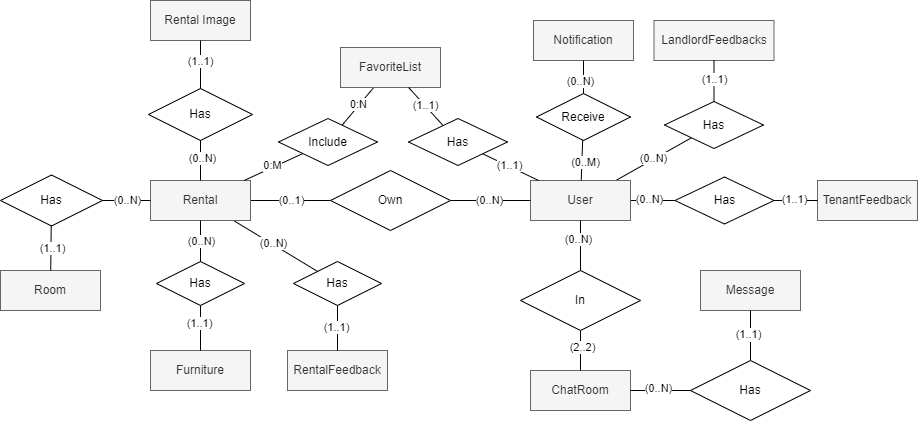

The diagram above was exported from draw.io. Its source (the exported page's mxGraphModel, read from the mxfile embedded in the PNG):
<mxGraphModel dx="1165" dy="1381" grid="0" gridSize="10" guides="1" tooltips="1" connect="1" arrows="1" fold="1" page="1" pageScale="1" pageWidth="827" pageHeight="1169" math="0" shadow="0">
  <root>
    <mxCell id="0" />
    <mxCell id="1" parent="0" />
    <mxCell id="SAAIZFPny0J59O2BFKbE-1" style="rounded=0;orthogonalLoop=1;jettySize=auto;html=1;endArrow=none;endFill=0;" edge="1" parent="1" source="GHS_tgxcC1JTsVNMBg8H-1" target="1E5Ss39tG0NB_IPH3JwI-1">
      <mxGeometry relative="1" as="geometry" />
    </mxCell>
    <mxCell id="q7UCaNLCdgDMCkHvu8yS-4" value="(0..1)" style="edgeLabel;html=1;align=center;verticalAlign=middle;resizable=0;points=[];" vertex="1" connectable="0" parent="SAAIZFPny0J59O2BFKbE-1">
      <mxGeometry x="0.1139" y="1" relative="1" as="geometry">
        <mxPoint x="-4" y="1" as="offset" />
      </mxGeometry>
    </mxCell>
    <mxCell id="mU6gwBylMd559rHCrdY9-3" style="rounded=0;orthogonalLoop=1;jettySize=auto;html=1;endArrow=none;endFill=0;" edge="1" parent="1" source="GHS_tgxcC1JTsVNMBg8H-1" target="mU6gwBylMd559rHCrdY9-2">
      <mxGeometry relative="1" as="geometry" />
    </mxCell>
    <mxCell id="mU6gwBylMd559rHCrdY9-6" value="(0..N)" style="edgeLabel;html=1;align=center;verticalAlign=middle;resizable=0;points=[];" vertex="1" connectable="0" parent="mU6gwBylMd559rHCrdY9-3">
      <mxGeometry x="-0.0642" y="1" relative="1" as="geometry">
        <mxPoint as="offset" />
      </mxGeometry>
    </mxCell>
    <mxCell id="GHS_tgxcC1JTsVNMBg8H-1" value="Rental" style="whiteSpace=wrap;html=1;align=center;fillColor=#f5f5f5;fontColor=#333333;strokeColor=#666666;" vertex="1" parent="1">
      <mxGeometry x="100" y="120" width="100" height="40" as="geometry" />
    </mxCell>
    <mxCell id="7rw571IMJ6l8UpxJ5jZ5-3" style="rounded=0;orthogonalLoop=1;jettySize=auto;html=1;endArrow=none;endFill=0;" edge="1" parent="1" source="A-Vs0yTjyuNJMU8SNpWi-1" target="OX5ZbUOQU4ygCmuyUJp9-2">
      <mxGeometry relative="1" as="geometry" />
    </mxCell>
    <mxCell id="mU6gwBylMd559rHCrdY9-8" value="(0..N)" style="edgeLabel;html=1;align=center;verticalAlign=middle;resizable=0;points=[];" vertex="1" connectable="0" parent="7rw571IMJ6l8UpxJ5jZ5-3">
      <mxGeometry x="-0.1536" y="1" relative="1" as="geometry">
        <mxPoint as="offset" />
      </mxGeometry>
    </mxCell>
    <mxCell id="7rw571IMJ6l8UpxJ5jZ5-5" style="rounded=0;orthogonalLoop=1;jettySize=auto;html=1;endArrow=none;endFill=0;" edge="1" parent="1" source="A-Vs0yTjyuNJMU8SNpWi-1" target="4YM7PCSd6aVUjrYHlOsY-1">
      <mxGeometry relative="1" as="geometry" />
    </mxCell>
    <mxCell id="mU6gwBylMd559rHCrdY9-9" value="(0..N)" style="edgeLabel;html=1;align=center;verticalAlign=middle;resizable=0;points=[];" vertex="1" connectable="0" parent="7rw571IMJ6l8UpxJ5jZ5-5">
      <mxGeometry y="1" relative="1" as="geometry">
        <mxPoint as="offset" />
      </mxGeometry>
    </mxCell>
    <mxCell id="A-Vs0yTjyuNJMU8SNpWi-1" value="User" style="whiteSpace=wrap;html=1;align=center;fillColor=#f5f5f5;fontColor=#333333;strokeColor=#666666;" vertex="1" parent="1">
      <mxGeometry x="480" y="120" width="100" height="40" as="geometry" />
    </mxCell>
    <mxCell id="SAAIZFPny0J59O2BFKbE-2" style="rounded=0;orthogonalLoop=1;jettySize=auto;html=1;endArrow=none;endFill=0;" edge="1" parent="1" source="1E5Ss39tG0NB_IPH3JwI-1" target="A-Vs0yTjyuNJMU8SNpWi-1">
      <mxGeometry relative="1" as="geometry" />
    </mxCell>
    <mxCell id="q7UCaNLCdgDMCkHvu8yS-8" value="(0..N)" style="edgeLabel;html=1;align=center;verticalAlign=middle;resizable=0;points=[];" vertex="1" connectable="0" parent="SAAIZFPny0J59O2BFKbE-2">
      <mxGeometry x="-0.0343" y="3" relative="1" as="geometry">
        <mxPoint y="3" as="offset" />
      </mxGeometry>
    </mxCell>
    <mxCell id="1E5Ss39tG0NB_IPH3JwI-1" value="Own" style="shape=rhombus;perimeter=rhombusPerimeter;whiteSpace=wrap;html=1;align=center;" vertex="1" parent="1">
      <mxGeometry x="280" y="110" width="120" height="60" as="geometry" />
    </mxCell>
    <mxCell id="sBadwXwTbhVQxEoei7EV-1" value="Room" style="whiteSpace=wrap;html=1;align=center;fillColor=#f5f5f5;fontColor=#333333;strokeColor=#666666;" vertex="1" parent="1">
      <mxGeometry x="-50" y="210" width="100" height="40" as="geometry" />
    </mxCell>
    <mxCell id="0yvWOdNgki2GSdVsin00-1" value="Furniture" style="whiteSpace=wrap;html=1;align=center;fillColor=#f5f5f5;fontColor=#333333;strokeColor=#666666;" vertex="1" parent="1">
      <mxGeometry x="100" y="290" width="100" height="40" as="geometry" />
    </mxCell>
    <mxCell id="QW8S7xasqwikbzmx_Njv-1" value="Rental Image" style="whiteSpace=wrap;html=1;align=center;fillColor=#f5f5f5;fontColor=#333333;strokeColor=#666666;" vertex="1" parent="1">
      <mxGeometry x="100" y="-60" width="100" height="40" as="geometry" />
    </mxCell>
    <mxCell id="QW8S7xasqwikbzmx_Njv-2" value="Has" style="shape=rhombus;perimeter=rhombusPerimeter;whiteSpace=wrap;html=1;align=center;" vertex="1" parent="1">
      <mxGeometry x="98" y="28" width="104" height="52" as="geometry" />
    </mxCell>
    <mxCell id="QW8S7xasqwikbzmx_Njv-3" value="Has" style="shape=rhombus;perimeter=rhombusPerimeter;whiteSpace=wrap;html=1;align=center;" vertex="1" parent="1">
      <mxGeometry x="106" y="201" width="88" height="44" as="geometry" />
    </mxCell>
    <mxCell id="QW8S7xasqwikbzmx_Njv-4" value="Has" style="shape=rhombus;perimeter=rhombusPerimeter;whiteSpace=wrap;html=1;align=center;" vertex="1" parent="1">
      <mxGeometry x="-50" y="114.5" width="102" height="51" as="geometry" />
    </mxCell>
    <mxCell id="QW8S7xasqwikbzmx_Njv-8" style="rounded=0;orthogonalLoop=1;jettySize=auto;html=1;endArrow=none;endFill=0;" edge="1" parent="1" source="QW8S7xasqwikbzmx_Njv-3" target="0yvWOdNgki2GSdVsin00-1">
      <mxGeometry relative="1" as="geometry">
        <mxPoint x="160" y="170" as="sourcePoint" />
        <mxPoint x="160" y="210" as="targetPoint" />
      </mxGeometry>
    </mxCell>
    <mxCell id="q7UCaNLCdgDMCkHvu8yS-12" value="(1..1)" style="edgeLabel;html=1;align=center;verticalAlign=middle;resizable=0;points=[];" vertex="1" connectable="0" parent="QW8S7xasqwikbzmx_Njv-8">
      <mxGeometry x="-0.2108" y="-1" relative="1" as="geometry">
        <mxPoint as="offset" />
      </mxGeometry>
    </mxCell>
    <mxCell id="QW8S7xasqwikbzmx_Njv-10" style="rounded=0;orthogonalLoop=1;jettySize=auto;html=1;endArrow=none;endFill=0;" edge="1" parent="1" source="GHS_tgxcC1JTsVNMBg8H-1" target="QW8S7xasqwikbzmx_Njv-3">
      <mxGeometry relative="1" as="geometry">
        <mxPoint x="150" y="160" as="sourcePoint" />
        <mxPoint x="150" y="200" as="targetPoint" />
      </mxGeometry>
    </mxCell>
    <mxCell id="q7UCaNLCdgDMCkHvu8yS-11" value="(0..N)" style="edgeLabel;html=1;align=center;verticalAlign=middle;resizable=0;points=[];" vertex="1" connectable="0" parent="QW8S7xasqwikbzmx_Njv-10">
      <mxGeometry x="-0.0015" y="1" relative="1" as="geometry">
        <mxPoint as="offset" />
      </mxGeometry>
    </mxCell>
    <mxCell id="QW8S7xasqwikbzmx_Njv-12" style="rounded=0;orthogonalLoop=1;jettySize=auto;html=1;endArrow=none;endFill=0;" edge="1" parent="1" source="GHS_tgxcC1JTsVNMBg8H-1" target="QW8S7xasqwikbzmx_Njv-4">
      <mxGeometry relative="1" as="geometry">
        <mxPoint x="160" y="170" as="sourcePoint" />
        <mxPoint x="160" y="210" as="targetPoint" />
      </mxGeometry>
    </mxCell>
    <mxCell id="q7UCaNLCdgDMCkHvu8yS-13" value="(0..N)" style="edgeLabel;html=1;align=center;verticalAlign=middle;resizable=0;points=[];" vertex="1" connectable="0" parent="QW8S7xasqwikbzmx_Njv-12">
      <mxGeometry x="-0.0189" relative="1" as="geometry">
        <mxPoint as="offset" />
      </mxGeometry>
    </mxCell>
    <mxCell id="QW8S7xasqwikbzmx_Njv-13" style="rounded=0;orthogonalLoop=1;jettySize=auto;html=1;endArrow=none;endFill=0;" edge="1" parent="1" source="QW8S7xasqwikbzmx_Njv-2" target="GHS_tgxcC1JTsVNMBg8H-1">
      <mxGeometry relative="1" as="geometry">
        <mxPoint x="110" y="150" as="sourcePoint" />
        <mxPoint x="70" y="150" as="targetPoint" />
      </mxGeometry>
    </mxCell>
    <mxCell id="q7UCaNLCdgDMCkHvu8yS-9" value="(0..N)" style="edgeLabel;html=1;align=center;verticalAlign=middle;resizable=0;points=[];" vertex="1" connectable="0" parent="QW8S7xasqwikbzmx_Njv-13">
      <mxGeometry x="-0.0914" y="2" relative="1" as="geometry">
        <mxPoint as="offset" />
      </mxGeometry>
    </mxCell>
    <mxCell id="QW8S7xasqwikbzmx_Njv-14" style="rounded=0;orthogonalLoop=1;jettySize=auto;html=1;endArrow=none;endFill=0;" edge="1" parent="1" source="sBadwXwTbhVQxEoei7EV-1" target="QW8S7xasqwikbzmx_Njv-4">
      <mxGeometry relative="1" as="geometry">
        <mxPoint x="160" y="90" as="sourcePoint" />
        <mxPoint x="160" y="130" as="targetPoint" />
      </mxGeometry>
    </mxCell>
    <mxCell id="q7UCaNLCdgDMCkHvu8yS-14" value="(1..1)" style="edgeLabel;html=1;align=center;verticalAlign=middle;resizable=0;points=[];" vertex="1" connectable="0" parent="QW8S7xasqwikbzmx_Njv-14">
      <mxGeometry x="-0.0144" y="-1" relative="1" as="geometry">
        <mxPoint as="offset" />
      </mxGeometry>
    </mxCell>
    <mxCell id="QW8S7xasqwikbzmx_Njv-15" style="rounded=0;orthogonalLoop=1;jettySize=auto;html=1;endArrow=none;endFill=0;" edge="1" parent="1" source="QW8S7xasqwikbzmx_Njv-1" target="QW8S7xasqwikbzmx_Njv-2">
      <mxGeometry relative="1" as="geometry">
        <mxPoint x="170" y="180" as="sourcePoint" />
        <mxPoint x="170" y="220" as="targetPoint" />
      </mxGeometry>
    </mxCell>
    <mxCell id="q7UCaNLCdgDMCkHvu8yS-10" value="(1..1)" style="edgeLabel;html=1;align=center;verticalAlign=middle;resizable=0;points=[];" vertex="1" connectable="0" parent="QW8S7xasqwikbzmx_Njv-15">
      <mxGeometry x="-0.1284" relative="1" as="geometry">
        <mxPoint as="offset" />
      </mxGeometry>
    </mxCell>
    <mxCell id="cklrj-3ScmE_DxSqWf9E-1" value="ChatRoom" style="whiteSpace=wrap;html=1;align=center;fillColor=#f5f5f5;fontColor=#333333;strokeColor=#666666;" vertex="1" parent="1">
      <mxGeometry x="480" y="310" width="100" height="40" as="geometry" />
    </mxCell>
    <mxCell id="LvNLOKvPrbSjDRvFBC4L-2" style="edgeStyle=orthogonalEdgeStyle;rounded=0;orthogonalLoop=1;jettySize=auto;html=1;endArrow=none;endFill=0;" edge="1" parent="1" source="cklrj-3ScmE_DxSqWf9E-2" target="cklrj-3ScmE_DxSqWf9E-1">
      <mxGeometry relative="1" as="geometry">
        <Array as="points">
          <mxPoint x="530" y="290" />
          <mxPoint x="530" y="290" />
        </Array>
      </mxGeometry>
    </mxCell>
    <mxCell id="q7UCaNLCdgDMCkHvu8yS-16" value="1" style="edgeLabel;html=1;align=center;verticalAlign=middle;resizable=0;points=[];" vertex="1" connectable="0" parent="LvNLOKvPrbSjDRvFBC4L-2">
      <mxGeometry x="-0.1652" y="1" relative="1" as="geometry">
        <mxPoint as="offset" />
      </mxGeometry>
    </mxCell>
    <mxCell id="q7UCaNLCdgDMCkHvu8yS-17" value="(2..2)" style="edgeLabel;html=1;align=center;verticalAlign=middle;resizable=0;points=[];" vertex="1" connectable="0" parent="LvNLOKvPrbSjDRvFBC4L-2">
      <mxGeometry x="-0.1471" y="2" relative="1" as="geometry">
        <mxPoint as="offset" />
      </mxGeometry>
    </mxCell>
    <mxCell id="cklrj-3ScmE_DxSqWf9E-2" value="In" style="shape=rhombus;perimeter=rhombusPerimeter;whiteSpace=wrap;html=1;align=center;" vertex="1" parent="1">
      <mxGeometry x="470" y="210" width="120" height="60" as="geometry" />
    </mxCell>
    <mxCell id="rXaXSfLgSK3mBQUDm4Dr-3" style="rounded=0;orthogonalLoop=1;jettySize=auto;html=1;endArrow=none;endFill=0;" edge="1" parent="1" source="A-Vs0yTjyuNJMU8SNpWi-1" target="cklrj-3ScmE_DxSqWf9E-2">
      <mxGeometry relative="1" as="geometry">
        <mxPoint x="540" y="280" as="sourcePoint" />
        <mxPoint x="540" y="320" as="targetPoint" />
      </mxGeometry>
    </mxCell>
    <mxCell id="q7UCaNLCdgDMCkHvu8yS-15" value="(0..N)" style="edgeLabel;html=1;align=center;verticalAlign=middle;resizable=0;points=[];" vertex="1" connectable="0" parent="rXaXSfLgSK3mBQUDm4Dr-3">
      <mxGeometry x="-0.2594" y="-2" relative="1" as="geometry">
        <mxPoint as="offset" />
      </mxGeometry>
    </mxCell>
    <mxCell id="q7UCaNLCdgDMCkHvu8yS-1" style="rounded=0;orthogonalLoop=1;jettySize=auto;html=1;endArrow=none;endFill=0;" edge="1" parent="1" source="rXaXSfLgSK3mBQUDm4Dr-4" target="cklrj-3ScmE_DxSqWf9E-1">
      <mxGeometry relative="1" as="geometry" />
    </mxCell>
    <mxCell id="q7UCaNLCdgDMCkHvu8yS-18" value="1" style="edgeLabel;html=1;align=center;verticalAlign=middle;resizable=0;points=[];" vertex="1" connectable="0" parent="q7UCaNLCdgDMCkHvu8yS-1">
      <mxGeometry x="0.0812" relative="1" as="geometry">
        <mxPoint as="offset" />
      </mxGeometry>
    </mxCell>
    <mxCell id="q7UCaNLCdgDMCkHvu8yS-20" value="(0..N)" style="edgeLabel;html=1;align=center;verticalAlign=middle;resizable=0;points=[];" vertex="1" connectable="0" parent="q7UCaNLCdgDMCkHvu8yS-1">
      <mxGeometry x="0.0667" y="-2" relative="1" as="geometry">
        <mxPoint as="offset" />
      </mxGeometry>
    </mxCell>
    <mxCell id="rXaXSfLgSK3mBQUDm4Dr-4" value="Has" style="shape=rhombus;perimeter=rhombusPerimeter;whiteSpace=wrap;html=1;align=center;" vertex="1" parent="1">
      <mxGeometry x="640" y="300" width="120" height="60" as="geometry" />
    </mxCell>
    <mxCell id="rXaXSfLgSK3mBQUDm4Dr-5" value="Message" style="whiteSpace=wrap;html=1;align=center;fillColor=#f5f5f5;fontColor=#333333;strokeColor=#666666;" vertex="1" parent="1">
      <mxGeometry x="650" y="210" width="100" height="40" as="geometry" />
    </mxCell>
    <mxCell id="q7UCaNLCdgDMCkHvu8yS-2" style="rounded=0;orthogonalLoop=1;jettySize=auto;html=1;endArrow=none;endFill=0;" edge="1" parent="1" source="rXaXSfLgSK3mBQUDm4Dr-5" target="rXaXSfLgSK3mBQUDm4Dr-4">
      <mxGeometry relative="1" as="geometry">
        <mxPoint x="650" y="340" as="sourcePoint" />
        <mxPoint x="590" y="340" as="targetPoint" />
      </mxGeometry>
    </mxCell>
    <mxCell id="q7UCaNLCdgDMCkHvu8yS-19" value="N" style="edgeLabel;html=1;align=center;verticalAlign=middle;resizable=0;points=[];" vertex="1" connectable="0" parent="q7UCaNLCdgDMCkHvu8yS-2">
      <mxGeometry x="0.011" y="-1" relative="1" as="geometry">
        <mxPoint as="offset" />
      </mxGeometry>
    </mxCell>
    <mxCell id="q7UCaNLCdgDMCkHvu8yS-21" value="(1..1)" style="edgeLabel;html=1;align=center;verticalAlign=middle;resizable=0;points=[];" vertex="1" connectable="0" parent="q7UCaNLCdgDMCkHvu8yS-2">
      <mxGeometry x="-0.0412" y="-2" relative="1" as="geometry">
        <mxPoint as="offset" />
      </mxGeometry>
    </mxCell>
    <mxCell id="AzoitGIig-iHn876Xigy-1" value="Notification" style="whiteSpace=wrap;html=1;align=center;fillColor=#f5f5f5;fontColor=#333333;strokeColor=#666666;" vertex="1" parent="1">
      <mxGeometry x="483" y="-40" width="100" height="40" as="geometry" />
    </mxCell>
    <mxCell id="AzoitGIig-iHn876Xigy-3" value="Receive" style="shape=rhombus;perimeter=rhombusPerimeter;whiteSpace=wrap;html=1;align=center;" vertex="1" parent="1">
      <mxGeometry x="486" y="33" width="94" height="47" as="geometry" />
    </mxCell>
    <mxCell id="AzoitGIig-iHn876Xigy-8" style="rounded=0;orthogonalLoop=1;jettySize=auto;html=1;endArrow=none;endFill=0;" edge="1" parent="1" source="AzoitGIig-iHn876Xigy-3" target="AzoitGIig-iHn876Xigy-1">
      <mxGeometry relative="1" as="geometry">
        <mxPoint x="488" y="29" as="sourcePoint" />
        <mxPoint x="532" y="-20" as="targetPoint" />
      </mxGeometry>
    </mxCell>
    <mxCell id="AzoitGIig-iHn876Xigy-9" value="(0..N)" style="edgeLabel;html=1;align=center;verticalAlign=middle;resizable=0;points=[];" vertex="1" connectable="0" parent="AzoitGIig-iHn876Xigy-8">
      <mxGeometry x="-0.0343" y="3" relative="1" as="geometry">
        <mxPoint y="3" as="offset" />
      </mxGeometry>
    </mxCell>
    <mxCell id="AzoitGIig-iHn876Xigy-10" style="rounded=0;orthogonalLoop=1;jettySize=auto;html=1;endArrow=none;endFill=0;" edge="1" parent="1" source="AzoitGIig-iHn876Xigy-3" target="A-Vs0yTjyuNJMU8SNpWi-1">
      <mxGeometry relative="1" as="geometry">
        <mxPoint x="612" y="29" as="sourcePoint" />
        <mxPoint x="568" y="-20" as="targetPoint" />
      </mxGeometry>
    </mxCell>
    <mxCell id="AzoitGIig-iHn876Xigy-11" value="(0..M)" style="edgeLabel;html=1;align=center;verticalAlign=middle;resizable=0;points=[];" vertex="1" connectable="0" parent="AzoitGIig-iHn876Xigy-10">
      <mxGeometry x="-0.0343" y="3" relative="1" as="geometry">
        <mxPoint y="3" as="offset" />
      </mxGeometry>
    </mxCell>
    <mxCell id="HAkYoAybKln-473hdI3V-10" style="rounded=0;orthogonalLoop=1;jettySize=auto;html=1;endArrow=none;endFill=0;" edge="1" parent="1" source="HAkYoAybKln-473hdI3V-1" target="HAkYoAybKln-473hdI3V-3">
      <mxGeometry relative="1" as="geometry" />
    </mxCell>
    <mxCell id="HAkYoAybKln-473hdI3V-12" value="0:N" style="edgeLabel;html=1;align=center;verticalAlign=middle;resizable=0;points=[];" vertex="1" connectable="0" parent="HAkYoAybKln-473hdI3V-10">
      <mxGeometry x="-0.047" y="-2" relative="1" as="geometry">
        <mxPoint x="1" as="offset" />
      </mxGeometry>
    </mxCell>
    <mxCell id="HAkYoAybKln-473hdI3V-1" value="FavoriteList" style="whiteSpace=wrap;html=1;align=center;fillColor=#f5f5f5;fontColor=#333333;strokeColor=#666666;" vertex="1" parent="1">
      <mxGeometry x="290" y="-13" width="100" height="40" as="geometry" />
    </mxCell>
    <mxCell id="HAkYoAybKln-473hdI3V-2" value="Has" style="shape=rhombus;perimeter=rhombusPerimeter;whiteSpace=wrap;html=1;align=center;" vertex="1" parent="1">
      <mxGeometry x="358" y="58" width="99" height="47" as="geometry" />
    </mxCell>
    <mxCell id="HAkYoAybKln-473hdI3V-3" value="Include" style="shape=rhombus;perimeter=rhombusPerimeter;whiteSpace=wrap;html=1;align=center;" vertex="1" parent="1">
      <mxGeometry x="228" y="58" width="99" height="47" as="geometry" />
    </mxCell>
    <mxCell id="HAkYoAybKln-473hdI3V-4" style="rounded=0;orthogonalLoop=1;jettySize=auto;html=1;endArrow=none;endFill=0;" edge="1" parent="1" source="HAkYoAybKln-473hdI3V-2" target="A-Vs0yTjyuNJMU8SNpWi-1">
      <mxGeometry relative="1" as="geometry">
        <mxPoint x="540" y="90" as="sourcePoint" />
        <mxPoint x="540" y="130" as="targetPoint" />
      </mxGeometry>
    </mxCell>
    <mxCell id="HAkYoAybKln-473hdI3V-5" value="(1..1)" style="edgeLabel;html=1;align=center;verticalAlign=middle;resizable=0;points=[];" vertex="1" connectable="0" parent="HAkYoAybKln-473hdI3V-4">
      <mxGeometry x="-0.0343" y="3" relative="1" as="geometry">
        <mxPoint x="-2" y="1" as="offset" />
      </mxGeometry>
    </mxCell>
    <mxCell id="HAkYoAybKln-473hdI3V-8" style="rounded=0;orthogonalLoop=1;jettySize=auto;html=1;endArrow=none;endFill=0;" edge="1" parent="1" source="HAkYoAybKln-473hdI3V-1" target="HAkYoAybKln-473hdI3V-2">
      <mxGeometry relative="1" as="geometry">
        <mxPoint x="442" y="103" as="sourcePoint" />
        <mxPoint x="498" y="130" as="targetPoint" />
      </mxGeometry>
    </mxCell>
    <mxCell id="HAkYoAybKln-473hdI3V-9" value="(1..1)" style="edgeLabel;html=1;align=center;verticalAlign=middle;resizable=0;points=[];" vertex="1" connectable="0" parent="HAkYoAybKln-473hdI3V-8">
      <mxGeometry x="-0.0343" y="3" relative="1" as="geometry">
        <mxPoint x="-2" y="1" as="offset" />
      </mxGeometry>
    </mxCell>
    <mxCell id="HAkYoAybKln-473hdI3V-11" style="rounded=0;orthogonalLoop=1;jettySize=auto;html=1;endArrow=none;endFill=0;" edge="1" parent="1" source="GHS_tgxcC1JTsVNMBg8H-1" target="HAkYoAybKln-473hdI3V-3">
      <mxGeometry relative="1" as="geometry">
        <mxPoint x="333" y="37" as="sourcePoint" />
        <mxPoint x="302" y="75" as="targetPoint" />
      </mxGeometry>
    </mxCell>
    <mxCell id="HAkYoAybKln-473hdI3V-13" value="0:M" style="edgeLabel;html=1;align=center;verticalAlign=middle;resizable=0;points=[];" vertex="1" connectable="0" parent="HAkYoAybKln-473hdI3V-11">
      <mxGeometry x="-0.0112" y="2" relative="1" as="geometry">
        <mxPoint as="offset" />
      </mxGeometry>
    </mxCell>
    <mxCell id="4YM7PCSd6aVUjrYHlOsY-1" value="Has" style="shape=rhombus;perimeter=rhombusPerimeter;whiteSpace=wrap;html=1;align=center;" vertex="1" parent="1">
      <mxGeometry x="614" y="41" width="99" height="47" as="geometry" />
    </mxCell>
    <mxCell id="OX5ZbUOQU4ygCmuyUJp9-1" value="TenantFeedback" style="whiteSpace=wrap;html=1;align=center;fillColor=#f5f5f5;fontColor=#333333;strokeColor=#666666;" vertex="1" parent="1">
      <mxGeometry x="767" y="120" width="100" height="40" as="geometry" />
    </mxCell>
    <mxCell id="OX5ZbUOQU4ygCmuyUJp9-2" value="Has" style="shape=rhombus;perimeter=rhombusPerimeter;whiteSpace=wrap;html=1;align=center;" vertex="1" parent="1">
      <mxGeometry x="624.5" y="116.5" width="99" height="47" as="geometry" />
    </mxCell>
    <mxCell id="7rw571IMJ6l8UpxJ5jZ5-1" value="LandlordFeedbacks" style="whiteSpace=wrap;html=1;align=center;fillColor=#f5f5f5;fontColor=#333333;strokeColor=#666666;" vertex="1" parent="1">
      <mxGeometry x="603.5" y="-40" width="120" height="40" as="geometry" />
    </mxCell>
    <mxCell id="7rw571IMJ6l8UpxJ5jZ5-4" style="rounded=0;orthogonalLoop=1;jettySize=auto;html=1;endArrow=none;endFill=0;" edge="1" parent="1" source="OX5ZbUOQU4ygCmuyUJp9-2" target="OX5ZbUOQU4ygCmuyUJp9-1">
      <mxGeometry relative="1" as="geometry">
        <mxPoint x="590" y="149" as="sourcePoint" />
        <mxPoint x="625" y="148" as="targetPoint" />
      </mxGeometry>
    </mxCell>
    <mxCell id="mU6gwBylMd559rHCrdY9-7" value="(1..1)" style="edgeLabel;html=1;align=center;verticalAlign=middle;resizable=0;points=[];" vertex="1" connectable="0" parent="7rw571IMJ6l8UpxJ5jZ5-4">
      <mxGeometry x="-0.0651" y="1" relative="1" as="geometry">
        <mxPoint as="offset" />
      </mxGeometry>
    </mxCell>
    <mxCell id="7rw571IMJ6l8UpxJ5jZ5-6" style="rounded=0;orthogonalLoop=1;jettySize=auto;html=1;endArrow=none;endFill=0;" edge="1" parent="1" source="4YM7PCSd6aVUjrYHlOsY-1" target="7rw571IMJ6l8UpxJ5jZ5-1">
      <mxGeometry relative="1" as="geometry">
        <mxPoint x="572" y="130" as="sourcePoint" />
        <mxPoint x="652" y="80" as="targetPoint" />
      </mxGeometry>
    </mxCell>
    <mxCell id="mU6gwBylMd559rHCrdY9-10" value="(1..1)" style="edgeLabel;html=1;align=center;verticalAlign=middle;resizable=0;points=[];" vertex="1" connectable="0" parent="7rw571IMJ6l8UpxJ5jZ5-6">
      <mxGeometry x="0.0553" relative="1" as="geometry">
        <mxPoint as="offset" />
      </mxGeometry>
    </mxCell>
    <mxCell id="mU6gwBylMd559rHCrdY9-1" value="RentalFeedback" style="whiteSpace=wrap;html=1;align=center;fillColor=#f5f5f5;fontColor=#333333;strokeColor=#666666;" vertex="1" parent="1">
      <mxGeometry x="237" y="290" width="100" height="40" as="geometry" />
    </mxCell>
    <mxCell id="mU6gwBylMd559rHCrdY9-2" value="Has" style="shape=rhombus;perimeter=rhombusPerimeter;whiteSpace=wrap;html=1;align=center;" vertex="1" parent="1">
      <mxGeometry x="243" y="201" width="88" height="44" as="geometry" />
    </mxCell>
    <mxCell id="mU6gwBylMd559rHCrdY9-4" style="rounded=0;orthogonalLoop=1;jettySize=auto;html=1;endArrow=none;endFill=0;" edge="1" parent="1" source="mU6gwBylMd559rHCrdY9-2" target="mU6gwBylMd559rHCrdY9-1">
      <mxGeometry relative="1" as="geometry">
        <mxPoint x="193" y="170" as="sourcePoint" />
        <mxPoint x="277" y="221" as="targetPoint" />
      </mxGeometry>
    </mxCell>
    <mxCell id="mU6gwBylMd559rHCrdY9-5" value="(1..1)" style="edgeLabel;html=1;align=center;verticalAlign=middle;resizable=0;points=[];" vertex="1" connectable="0" parent="mU6gwBylMd559rHCrdY9-4">
      <mxGeometry x="-0.037" y="-1" relative="1" as="geometry">
        <mxPoint as="offset" />
      </mxGeometry>
    </mxCell>
  </root>
</mxGraphModel>